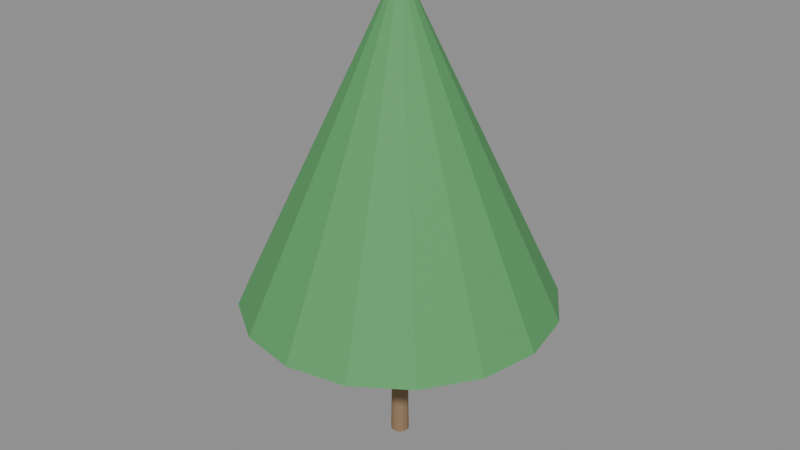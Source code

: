 # Source: e1763_after.blend  (saved by Blender 5.2.44; exported with 4.5.12 LTS)
import bpy
from mathutils import Matrix  # noqa: F401  (used for matrix-valued properties, if any)

bpy.ops.wm.read_factory_settings(use_empty=True)
scene = bpy.context.scene
scene.name = 'Scene'

# ---- materials (node trees are filled in below, after node groups)
mat_madera_tronco = bpy.data.materials.new('Madera_Tronco')
mat_follaje = bpy.data.materials.new('Follaje')

# ---- material node trees
mat_madera_tronco.use_nodes = True; mat_madera_tronco.node_tree.nodes.clear()
_N = mat_madera_tronco.node_tree.nodes; _L = mat_madera_tronco.node_tree.links
n0 = _N.new('ShaderNodeBsdfPrincipled'); n0.name = 'Principled BSDF'; n0.location = (-200, 100)
n0.inputs[0].default_value = (0.28, 0.18, 0.1, 1.0)
n0.inputs[2].default_value = 0.9
n0.inputs[3].default_value = 1.45
n0.inputs[10].default_value = 0.005
n1 = _N.new('ShaderNodeOutputMaterial'); n1.name = 'Material Output'; n1.location = (200, 100)
_L.new(n0.outputs[0], n1.inputs[0])
n1.is_active_output = True
mat_follaje.use_nodes = True; mat_follaje.node_tree.nodes.clear()
_N = mat_follaje.node_tree.nodes; _L = mat_follaje.node_tree.links
n0 = _N.new('ShaderNodeBsdfPrincipled'); n0.name = 'Principled BSDF'; n0.location = (-200, 100)
n0.inputs[0].default_value = (0.1, 0.35, 0.12, 1.0)
n0.inputs[2].default_value = 0.8
n0.inputs[3].default_value = 1.45
n0.inputs[10].default_value = 0.005
n1 = _N.new('ShaderNodeOutputMaterial'); n1.name = 'Material Output'; n1.location = (200, 100)
_L.new(n0.outputs[0], n1.inputs[0])
n1.is_active_output = True

# ---- meshes
me_arbolfrondoso_tronco_mesh = bpy.data.meshes.new('ArbolFrondoso_Tronco_mesh')
me_arbolfrondoso_tronco_mesh.from_pydata([(0.0, 0.12, 0.0), (0.0, 0.084, 2.0), (0.06, 0.1039, 0.0), (0.042, 0.07275, 2.0), (0.1039, 0.06, 0.0), (0.07275, 0.042, 2.0), (0.12, 0.0, 0.0), (0.084, 0.0, 2.0), (0.1039, -0.06, 0.0), (0.07275, -0.042, 2.0), (0.06, -0.1039, 0.0), (0.042, -0.07275, 2.0), (0.0, -0.12, 0.0), (0.0, -0.084, 2.0), (-0.06, -0.1039, 0.0), (-0.042, -0.07275, 2.0), (-0.1039, -0.06, 0.0), (-0.07275, -0.042, 2.0), (-0.12, 0.0, 0.0), (-0.084, 0.0, 2.0), (-0.1039, 0.06, 0.0), (-0.07275, 0.042, 2.0), (-0.06, 0.1039, 0.0), (-0.042, 0.07275, 2.0)], [], [(0, 1, 3, 2), (2, 3, 5, 4), (4, 5, 7, 6), (6, 7, 9, 8), (8, 9, 11, 10), (10, 11, 13, 12), (12, 13, 15, 14), (14, 15, 17, 16), (16, 17, 19, 18), (18, 19, 21, 20), (3, 1, 23, 21, 19, 17, 15, 13, 11, 9, 7, 5), (20, 21, 23, 22), (22, 23, 1, 0), (0, 2, 4, 6, 8, 10, 12, 14, 16, 18, 20, 22)])
me_arbolfrondoso_tronco_mesh.materials.append(mat_madera_tronco)
me_arbolfrondoso_tronco_mesh.update()
me_arbolfrondoso_copa_mesh = bpy.data.meshes.new('ArbolFrondoso_Copa_mesh')
me_arbolfrondoso_copa_mesh.from_pydata([(0.0, 2.0, 2.0), (0.0, 0.1, 6.0), (0.7654, 1.848, 2.0), (0.03827, 0.09239, 6.0), (1.414, 1.414, 2.0), (0.07071, 0.07071, 6.0), (1.848, 0.7654, 2.0), (0.09239, 0.03827, 6.0), (2.0, 0.0, 2.0), (0.1, 0.0, 6.0), (1.848, -0.7654, 2.0), (0.09239, -0.03827, 6.0), (1.414, -1.414, 2.0), (0.07071, -0.07071, 6.0), (0.7654, -1.848, 2.0), (0.03827, -0.09239, 6.0), (0.0, -2.0, 2.0), (0.0, -0.1, 6.0), (-0.7654, -1.848, 2.0), (-0.03827, -0.09239, 6.0), (-1.414, -1.414, 2.0), (-0.07071, -0.07071, 6.0), (-1.848, -0.7654, 2.0), (-0.09239, -0.03827, 6.0), (-2.0, 0.0, 2.0), (-0.1, 0.0, 6.0), (-1.848, 0.7654, 2.0), (-0.09239, 0.03827, 6.0), (-1.414, 1.414, 2.0), (-0.07071, 0.07071, 6.0), (-0.7654, 1.848, 2.0), (-0.03827, 0.09239, 6.0)], [], [(0, 1, 3, 2), (2, 3, 5, 4), (4, 5, 7, 6), (6, 7, 9, 8), (8, 9, 11, 10), (10, 11, 13, 12), (12, 13, 15, 14), (14, 15, 17, 16), (16, 17, 19, 18), (18, 19, 21, 20), (20, 21, 23, 22), (22, 23, 25, 24), (24, 25, 27, 26), (26, 27, 29, 28), (3, 1, 31, 29, 27, 25, 23, 21, 19, 17, 15, 13, 11, 9, 7, 5), (28, 29, 31, 30), (30, 31, 1, 0), (0, 2, 4, 6, 8, 10, 12, 14, 16, 18, 20, 22, 24, 26, 28, 30)])
me_arbolfrondoso_copa_mesh.materials.append(mat_follaje)
me_arbolfrondoso_copa_mesh.update()

# ---- objects
ob_arbolfrondoso = bpy.data.objects.new('ArbolFrondoso', None)
ob_arbolfrondoso_tronco = bpy.data.objects.new('ArbolFrondoso_Tronco', me_arbolfrondoso_tronco_mesh)
ob_arbolfrondoso_copa = bpy.data.objects.new('ArbolFrondoso_Copa', me_arbolfrondoso_copa_mesh)

# ---- transforms, parenting, visibility, modifiers, constraints
ob_arbolfrondoso.location = (0.0, 1.46, 0.0)
ob_arbolfrondoso.empty_display_type = 'ARROWS'
ob_arbolfrondoso_tronco.parent = ob_arbolfrondoso
ob_arbolfrondoso_tronco.location = (0.0, 0.0, 0.0)
ob_arbolfrondoso_copa.parent = ob_arbolfrondoso
ob_arbolfrondoso_copa.location = (0.0, 0.0, 0.0)

# ---- collection membership
scene.collection.objects.link(ob_arbolfrondoso)
scene.collection.objects.link(ob_arbolfrondoso_tronco)
scene.collection.objects.link(ob_arbolfrondoso_copa)

# ---- scene / render settings (as saved in the file)
scene.frame_start = 1; scene.frame_end = 250; scene.frame_set(1)
scene.render.engine = 'BLENDER_EEVEE_NEXT'
scene.render.bake_bias = 0.0
scene.render.bake_samples = 0
scene.render.compositor_device = 'GPU'
scene.eevee.use_volume_custom_range = False
scene.eevee.fast_gi_thickness_near = 0.1
scene.eevee.fast_gi_thickness_far = 0.0
scene.eevee.ray_tracing_options.screen_trace_thickness = 0.1
bpy.context.view_layer.update()

# ---- added for rendering (the .blend has no active camera and no usable light): camera, sun + grey world if the file has none
cam_auto = bpy.data.cameras.new('AutoCamera')
cam_auto.lens = 50.0
cam_auto.sensor_width = 36.0
cam_auto.clip_end = 1000.0
ob_auto_camera = bpy.data.objects.new('AutoCamera', cam_auto)
scene.collection.objects.link(ob_auto_camera)
ob_auto_camera.location = (7.6296, -7.69552, 9.10368)
ob_auto_camera.rotation_euler = (1.09748, -7.21219e-08, 0.694738)
scene.camera = ob_auto_camera
light_auto_sun = bpy.data.lights.new('AutoSun', 'SUN')
light_auto_sun.energy = 3.0
light_auto_sun.angle = 0.0523599
ob_auto_sun = bpy.data.objects.new('AutoSun', light_auto_sun)
scene.collection.objects.link(ob_auto_sun)
ob_auto_sun.rotation_euler = (0.872665, 0.174533, 0.523599)
if scene.world is None:
    world_auto = bpy.data.worlds.new('AutoWorld')
    world_auto.color = (0.3, 0.3, 0.3)
    scene.world = world_auto
bpy.context.view_layer.update()
